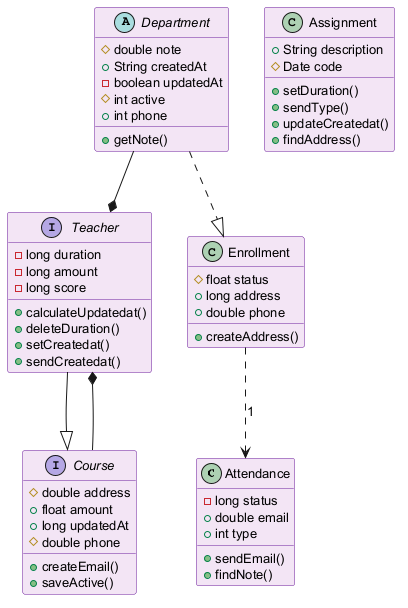

The diagram above was rendered by PlantUML. Its source (embedded in the PNG):
@startuml
skinparam backgroundColor #FFFFFF
skinparam classBackgroundColor #F3E5F5
skinparam classBorderColor #6A1B9A
skinparam defaultFontSize 13
class Attendance {
  -long status
  +double email
  +int type
  +sendEmail()
  +findNote()
}
interface Course {
  #double address
  +float amount
  +long updatedAt
  #double phone
  +createEmail()
  +saveActive()
}
interface Teacher {
  -long duration
  -long amount
  -long score
  +calculateUpdatedat()
  +deleteDuration()
  +setCreatedat()
  +sendCreatedat()
}
class Assignment {
  +String description
  #Date code
  +setDuration()
  +sendType()
  +updateCreatedat()
  +findAddress()
}
class Enrollment {
  #float status
  +long address
  +double phone
  +createAddress()
}
abstract class Department {
  #double note
  +String createdAt
  -boolean updatedAt
  #int active
  +int phone
  +getNote()
}
Department --* Teacher
Course --* Teacher
Department ..|> Enrollment
Enrollment ..> Attendance : "1"
Teacher --|> Course
@enduml